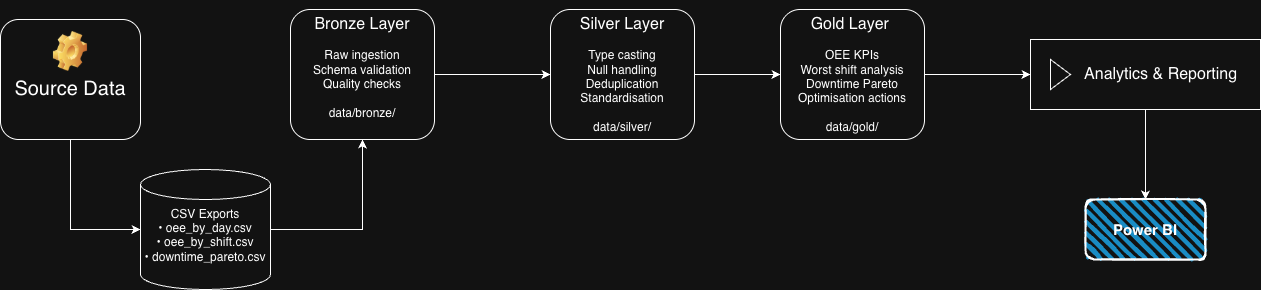

The diagram above was exported from draw.io. Its source (the exported page's mxGraphModel, read from the mxfile embedded in the PNG):
<mxGraphModel dx="1502" dy="968" grid="1" gridSize="10" guides="1" tooltips="1" connect="1" arrows="1" fold="1" page="1" pageScale="1" pageWidth="1169" pageHeight="827" background="none" math="0" shadow="0">
  <root>
    <mxCell id="0" />
    <mxCell id="1" parent="0" />
    <mxCell id="Mn0ZwU8euG7U6EBWu1jD-1" parent="1" style="rounded=1;whiteSpace=wrap;html=1;" value="&lt;div&gt;&lt;font style=&quot;font-size: 20px;&quot;&gt;&lt;br&gt;&lt;/font&gt;&lt;/div&gt;&lt;div&gt;&lt;font style=&quot;font-size: 20px;&quot;&gt;&lt;br&gt;&lt;/font&gt;&lt;/div&gt;&lt;div&gt;&lt;font style=&quot;font-size: 20px;&quot;&gt;Source Data&lt;br&gt;&lt;/font&gt;&lt;br&gt;&lt;div&gt;&lt;br&gt;&lt;/div&gt;&lt;/div&gt;" vertex="1">
      <mxGeometry height="120" width="140" x="60" y="100" as="geometry" />
    </mxCell>
    <mxCell id="Mn0ZwU8euG7U6EBWu1jD-11" edge="1" parent="1" source="Mn0ZwU8euG7U6EBWu1jD-3" style="edgeStyle=orthogonalEdgeStyle;rounded=0;orthogonalLoop=1;jettySize=auto;html=1;exitX=1;exitY=0.5;exitDx=0;exitDy=0;entryX=0;entryY=0.5;entryDx=0;entryDy=0;">
      <mxGeometry relative="1" as="geometry">
        <mxPoint x="610" y="155" as="targetPoint" />
      </mxGeometry>
    </mxCell>
    <mxCell id="Mn0ZwU8euG7U6EBWu1jD-3" parent="1" style="rounded=1;whiteSpace=wrap;html=1;" value="&lt;div&gt;&lt;font style=&quot;font-size: 16px;&quot;&gt;Bronze Layer&lt;br&gt;&lt;/font&gt;&lt;br&gt;Raw ingestion&lt;/div&gt;&lt;div&gt;Schema validation&lt;/div&gt;&lt;div&gt;Quality checks&lt;/div&gt;&lt;div&gt;&lt;br&gt;&lt;/div&gt;&lt;div&gt;data/bronze/&lt;/div&gt;&lt;div&gt;&lt;br&gt;&lt;/div&gt;" vertex="1">
      <mxGeometry height="130" width="144" x="350" y="90" as="geometry" />
    </mxCell>
    <mxCell id="Mn0ZwU8euG7U6EBWu1jD-7" edge="1" parent="1" source="Mn0ZwU8euG7U6EBWu1jD-4" style="edgeStyle=orthogonalEdgeStyle;rounded=0;orthogonalLoop=1;jettySize=auto;html=1;exitX=1;exitY=0.5;exitDx=0;exitDy=0;exitPerimeter=0;entryX=0.5;entryY=1;entryDx=0;entryDy=0;" target="Mn0ZwU8euG7U6EBWu1jD-3">
      <mxGeometry relative="1" as="geometry" />
    </mxCell>
    <mxCell id="Mn0ZwU8euG7U6EBWu1jD-4" parent="1" style="shape=cylinder3;whiteSpace=wrap;html=1;boundedLbl=1;backgroundOutline=1;size=15;" value="&lt;div&gt;CSV Exports&lt;/div&gt;&lt;div&gt;• oee_by_day.csv&lt;/div&gt;&lt;div&gt;• oee_by_shift.csv&lt;/div&gt;&lt;div&gt;• downtime_pareto.csv&lt;/div&gt;&lt;div&gt;&lt;br&gt;&lt;/div&gt;" vertex="1">
      <mxGeometry height="120" width="130" x="200" y="250" as="geometry" />
    </mxCell>
    <mxCell id="Mn0ZwU8euG7U6EBWu1jD-6" edge="1" parent="1" source="Mn0ZwU8euG7U6EBWu1jD-1" style="edgeStyle=orthogonalEdgeStyle;rounded=0;orthogonalLoop=1;jettySize=auto;html=1;exitX=0.5;exitY=1;exitDx=0;exitDy=0;entryX=0;entryY=0.5;entryDx=0;entryDy=0;entryPerimeter=0;" target="Mn0ZwU8euG7U6EBWu1jD-4">
      <mxGeometry relative="1" as="geometry" />
    </mxCell>
    <mxCell id="Mn0ZwU8euG7U6EBWu1jD-15" edge="1" parent="1" source="Mn0ZwU8euG7U6EBWu1jD-12" style="edgeStyle=orthogonalEdgeStyle;rounded=0;orthogonalLoop=1;jettySize=auto;html=1;exitX=1;exitY=0.5;exitDx=0;exitDy=0;entryX=0;entryY=0.5;entryDx=0;entryDy=0;" target="Mn0ZwU8euG7U6EBWu1jD-14">
      <mxGeometry relative="1" as="geometry" />
    </mxCell>
    <mxCell id="Mn0ZwU8euG7U6EBWu1jD-12" parent="1" style="rounded=1;whiteSpace=wrap;html=1;" value="&lt;div&gt;&lt;div&gt;&lt;font style=&quot;font-size: 16px;&quot;&gt;Silver Layer&lt;br&gt;&lt;/font&gt;&lt;br&gt;Type casting&lt;/div&gt;&lt;div&gt;Null handling&lt;/div&gt;&lt;div&gt;Deduplication&lt;/div&gt;&lt;div&gt;Standardisation&lt;/div&gt;&lt;div&gt;&lt;br&gt;&lt;/div&gt;&lt;div&gt;data/silver/&lt;/div&gt;&lt;/div&gt;" vertex="1">
      <mxGeometry height="130" width="144" x="610" y="90" as="geometry" />
    </mxCell>
    <mxCell id="Mn0ZwU8euG7U6EBWu1jD-20" edge="1" parent="1" source="Mn0ZwU8euG7U6EBWu1jD-14" style="edgeStyle=orthogonalEdgeStyle;rounded=0;orthogonalLoop=1;jettySize=auto;html=1;exitX=1;exitY=0.5;exitDx=0;exitDy=0;entryX=0;entryY=0.5;entryDx=0;entryDy=0;" target="Mn0ZwU8euG7U6EBWu1jD-18">
      <mxGeometry relative="1" as="geometry" />
    </mxCell>
    <mxCell id="Mn0ZwU8euG7U6EBWu1jD-14" parent="1" style="rounded=1;whiteSpace=wrap;html=1;" value="&lt;div&gt;&lt;br&gt;&lt;font style=&quot;font-size: 16px;&quot;&gt;Gold Layer&amp;nbsp;&lt;br&gt;&lt;/font&gt;&lt;br&gt;OEE KPIs&lt;/div&gt;&lt;div&gt;Worst shift analysis&lt;/div&gt;&lt;div&gt;Downtime Pareto&lt;/div&gt;&lt;div&gt;Optimisation actions&lt;/div&gt;&lt;div&gt;&lt;br&gt;&lt;/div&gt;&lt;div&gt;data/gold/&lt;/div&gt;&lt;div&gt;&lt;br&gt;&lt;/div&gt;" vertex="1">
      <mxGeometry height="130" width="144" x="840" y="90" as="geometry" />
    </mxCell>
    <mxCell id="Mn0ZwU8euG7U6EBWu1jD-16" parent="1" style="shape=image;html=1;verticalLabelPosition=bottom;verticalAlign=top;imageAspect=1;aspect=fixed;image=img/clipart/Gear_128x128.png" value="" vertex="1">
      <mxGeometry height="40" width="34.1" x="112.95" y="112" as="geometry" />
    </mxCell>
    <mxCell id="Mn0ZwU8euG7U6EBWu1jD-22" edge="1" parent="1" source="Mn0ZwU8euG7U6EBWu1jD-18" style="edgeStyle=orthogonalEdgeStyle;rounded=0;orthogonalLoop=1;jettySize=auto;html=1;exitX=0.5;exitY=1;exitDx=0;exitDy=0;entryX=0.5;entryY=0;entryDx=0;entryDy=0;" target="Mn0ZwU8euG7U6EBWu1jD-21">
      <mxGeometry relative="1" as="geometry" />
    </mxCell>
    <mxCell id="Mn0ZwU8euG7U6EBWu1jD-18" parent="1" style="html=1;whiteSpace=wrap;container=1;recursiveResize=0;collapsible=0;" value="&lt;font style=&quot;font-size: 16px;&quot;&gt;&amp;nbsp; &amp;nbsp; &amp;nbsp; &amp;nbsp;Analytics &amp;amp; Reporting&lt;/font&gt;" vertex="1">
      <mxGeometry height="70" width="230" x="1090" y="120" as="geometry" />
    </mxCell>
    <mxCell id="Mn0ZwU8euG7U6EBWu1jD-19" parent="Mn0ZwU8euG7U6EBWu1jD-18" style="triangle;html=1;whiteSpace=wrap;" value="" vertex="1">
      <mxGeometry height="30" width="20" x="20" y="20" as="geometry" />
    </mxCell>
    <mxCell id="Mn0ZwU8euG7U6EBWu1jD-21" parent="1" style="rounded=1;whiteSpace=wrap;html=1;strokeWidth=2;fillWeight=4;hachureGap=8;hachureAngle=45;fillColor=#1ba1e2;sketch=1;" value="&lt;b&gt;&lt;font style=&quot;font-size: 15px;&quot;&gt;Power BI&lt;/font&gt;&lt;/b&gt;" vertex="1">
      <mxGeometry height="60" width="120" x="1145" y="280" as="geometry" />
    </mxCell>
  </root>
</mxGraphModel>